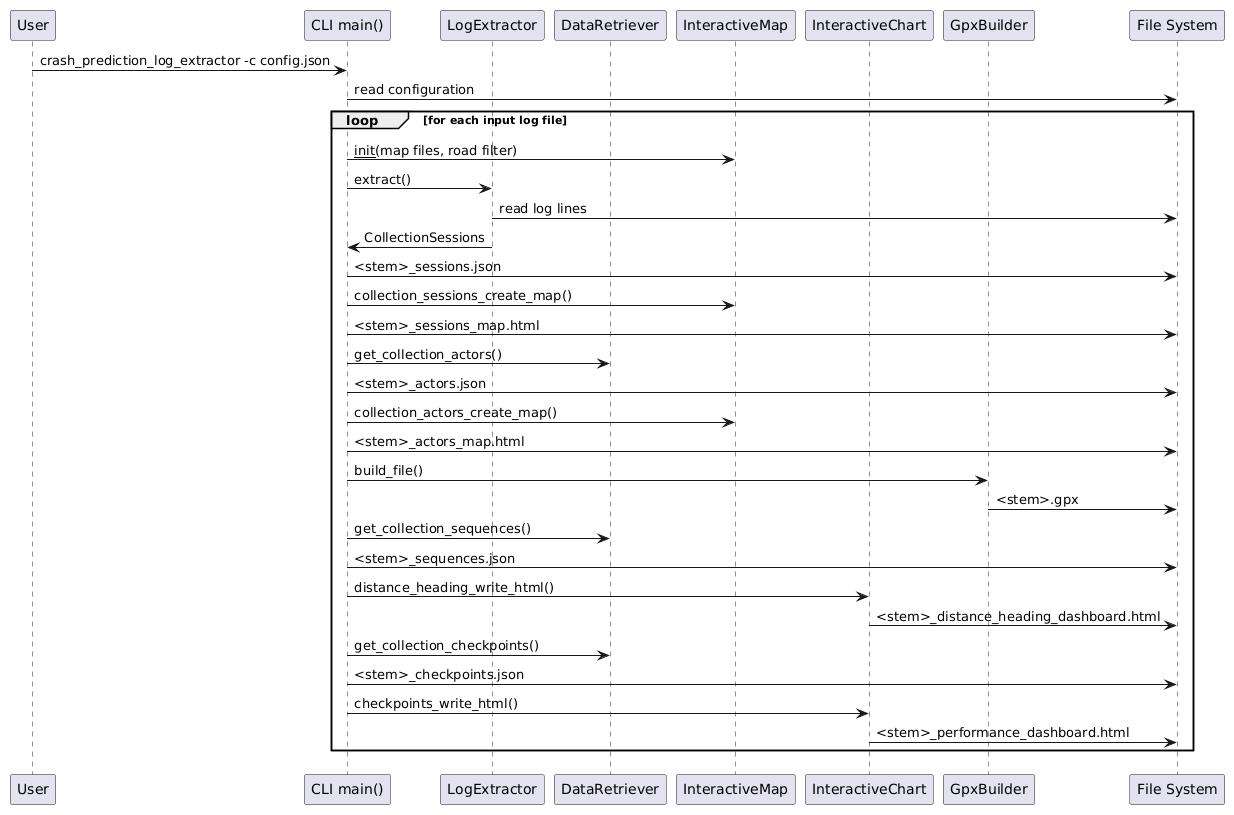

The diagram above was rendered by PlantUML. Its source (embedded in the PNG):
@startuml
participant "User" as User
participant "CLI main()" as CLI
participant "LogExtractor" as Extractor
participant "DataRetriever" as Retriever
participant "InteractiveMap" as Map
participant "InteractiveChart" as Chart
participant "GpxBuilder" as Gpx
participant "File System" as FS

User -> CLI : crash_prediction_log_extractor -c config.json
CLI -> FS : read configuration
loop for each input log file
   CLI -> Map : __init__(map files, road filter)
   CLI -> Extractor : extract()
   Extractor -> FS : read log lines
   CLI <- Extractor : CollectionSessions
   CLI -> FS : <stem>_sessions.json
   CLI -> Map : collection_sessions_create_map()
   CLI -> FS : <stem>_sessions_map.html
   CLI -> Retriever : get_collection_actors()
   CLI -> FS : <stem>_actors.json
   CLI -> Map : collection_actors_create_map()
   CLI -> FS : <stem>_actors_map.html
   CLI -> Gpx : build_file()
   Gpx -> FS : <stem>.gpx
   CLI -> Retriever : get_collection_sequences()
   CLI -> FS : <stem>_sequences.json
   CLI -> Chart : distance_heading_write_html()
   Chart -> FS : <stem>_distance_heading_dashboard.html
   CLI -> Retriever : get_collection_checkpoints()
   CLI -> FS : <stem>_checkpoints.json
   CLI -> Chart : checkpoints_write_html()
   Chart -> FS : <stem>_performance_dashboard.html
end
@enduml